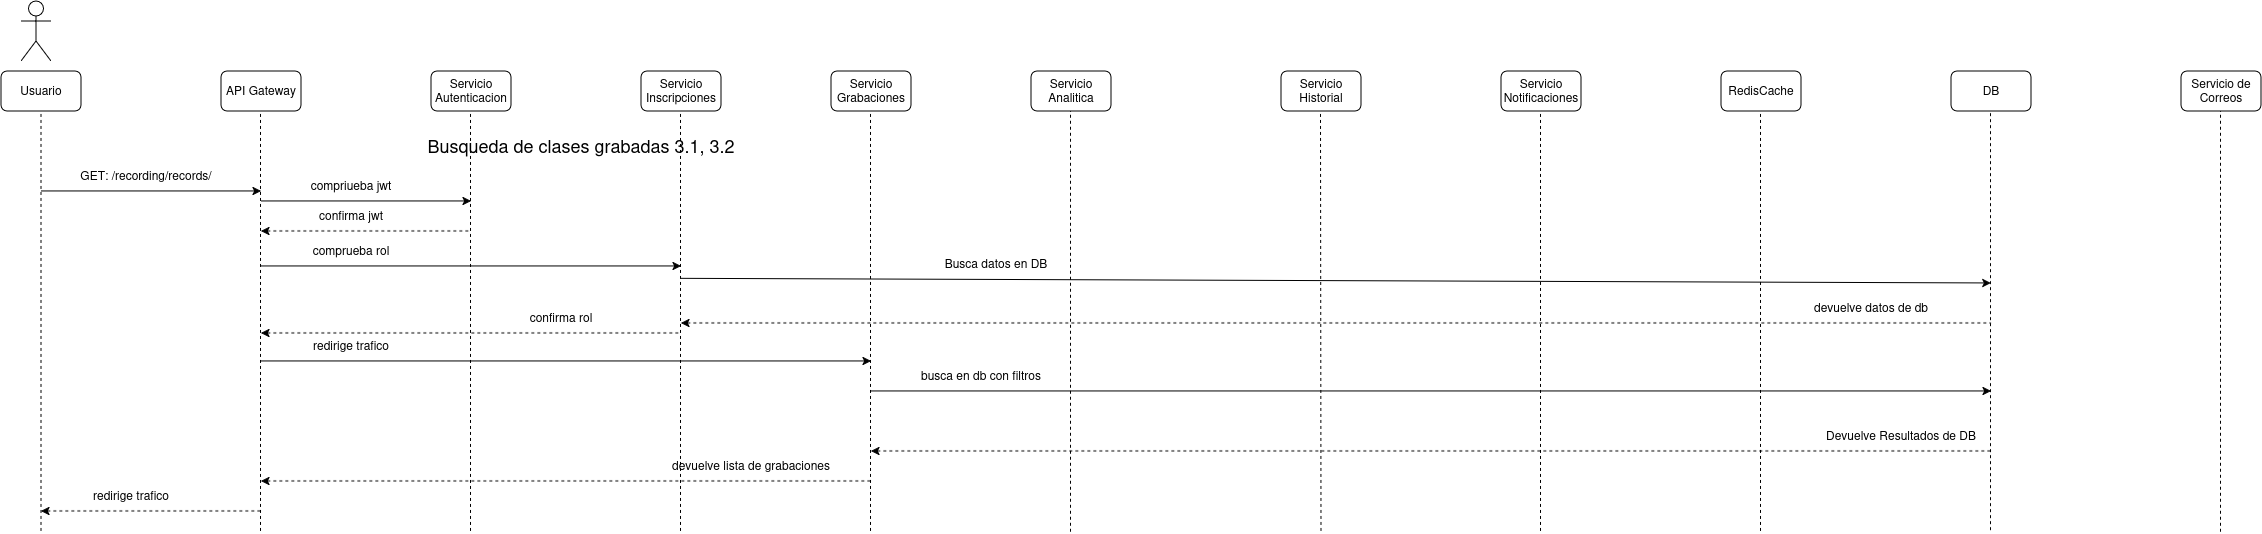

The diagram above was exported from draw.io. Its source (the exported page's mxGraphModel, read from the mxfile embedded in the PNG):
<mxGraphModel dx="2086" dy="1223" grid="1" gridSize="10" guides="1" tooltips="1" connect="1" arrows="1" fold="1" page="1" pageScale="1" pageWidth="850" pageHeight="1100" math="0" shadow="0">
  <root>
    <mxCell id="Ej5IpgDOhU0xE9SB9RXj-0" />
    <mxCell id="Ej5IpgDOhU0xE9SB9RXj-1" parent="Ej5IpgDOhU0xE9SB9RXj-0" />
    <mxCell id="Ej5IpgDOhU0xE9SB9RXj-2" parent="Ej5IpgDOhU0xE9SB9RXj-1" style="shape=umlActor;verticalLabelPosition=bottom;verticalAlign=top;html=1;outlineConnect=0;" value="" vertex="1">
      <mxGeometry height="60" width="30" x="60" y="30" as="geometry" />
    </mxCell>
    <mxCell id="Ej5IpgDOhU0xE9SB9RXj-3" parent="Ej5IpgDOhU0xE9SB9RXj-1" style="rounded=1;whiteSpace=wrap;html=1;" value="Usuario" vertex="1">
      <mxGeometry height="40" width="80" x="40" y="100" as="geometry" />
    </mxCell>
    <mxCell id="Ej5IpgDOhU0xE9SB9RXj-4" parent="Ej5IpgDOhU0xE9SB9RXj-1" style="rounded=1;whiteSpace=wrap;html=1;" value="API Gateway" vertex="1">
      <mxGeometry height="40" width="80" x="260" y="100" as="geometry" />
    </mxCell>
    <mxCell id="Ej5IpgDOhU0xE9SB9RXj-5" parent="Ej5IpgDOhU0xE9SB9RXj-1" style="rounded=1;whiteSpace=wrap;html=1;" value="Servicio Autenticacion" vertex="1">
      <mxGeometry height="40" width="80" x="470" y="100" as="geometry" />
    </mxCell>
    <mxCell id="Ej5IpgDOhU0xE9SB9RXj-6" parent="Ej5IpgDOhU0xE9SB9RXj-1" style="rounded=1;whiteSpace=wrap;html=1;" value="Servicio Inscripciones" vertex="1">
      <mxGeometry height="40" width="80" x="680" y="100" as="geometry" />
    </mxCell>
    <mxCell id="Ej5IpgDOhU0xE9SB9RXj-7" parent="Ej5IpgDOhU0xE9SB9RXj-1" style="rounded=1;whiteSpace=wrap;html=1;" value="Servicio Grabaciones" vertex="1">
      <mxGeometry height="40" width="80" x="870" y="100" as="geometry" />
    </mxCell>
    <mxCell id="Ej5IpgDOhU0xE9SB9RXj-8" parent="Ej5IpgDOhU0xE9SB9RXj-1" style="rounded=1;whiteSpace=wrap;html=1;" value="Servicio Analitica" vertex="1">
      <mxGeometry height="40" width="80" x="1070" y="100" as="geometry" />
    </mxCell>
    <mxCell id="Ej5IpgDOhU0xE9SB9RXj-9" parent="Ej5IpgDOhU0xE9SB9RXj-1" style="rounded=1;whiteSpace=wrap;html=1;" value="RedisCache" vertex="1">
      <mxGeometry height="40" width="80" x="1760" y="100" as="geometry" />
    </mxCell>
    <mxCell id="Ej5IpgDOhU0xE9SB9RXj-10" parent="Ej5IpgDOhU0xE9SB9RXj-1" style="rounded=1;whiteSpace=wrap;html=1;" value="Servicio Notificaciones" vertex="1">
      <mxGeometry height="40" width="80" x="1540" y="100" as="geometry" />
    </mxCell>
    <mxCell id="Ej5IpgDOhU0xE9SB9RXj-11" parent="Ej5IpgDOhU0xE9SB9RXj-1" style="rounded=1;whiteSpace=wrap;html=1;" value="Servicio Historial" vertex="1">
      <mxGeometry height="40" width="80" x="1320" y="100" as="geometry" />
    </mxCell>
    <mxCell id="Ej5IpgDOhU0xE9SB9RXj-12" parent="Ej5IpgDOhU0xE9SB9RXj-1" style="rounded=1;whiteSpace=wrap;html=1;" value="DB" vertex="1">
      <mxGeometry height="40" width="80" x="1990" y="100" as="geometry" />
    </mxCell>
    <mxCell id="Ej5IpgDOhU0xE9SB9RXj-13" parent="Ej5IpgDOhU0xE9SB9RXj-1" style="rounded=1;whiteSpace=wrap;html=1;" value="Servicio de Correos" vertex="1">
      <mxGeometry height="40" width="80" x="2220" y="100" as="geometry" />
    </mxCell>
    <mxCell id="Ej5IpgDOhU0xE9SB9RXj-14" edge="1" parent="Ej5IpgDOhU0xE9SB9RXj-1" style="endArrow=classic;html=1;rounded=0;" value="">
      <mxGeometry height="50" relative="1" width="50" as="geometry">
        <mxPoint x="80" y="220" as="sourcePoint" />
        <mxPoint x="300" y="220" as="targetPoint" />
      </mxGeometry>
    </mxCell>
    <mxCell id="Ej5IpgDOhU0xE9SB9RXj-15" parent="Ej5IpgDOhU0xE9SB9RXj-1" style="text;html=1;whiteSpace=wrap;strokeColor=none;fillColor=none;align=center;verticalAlign=middle;rounded=0;" value="&lt;span style=&quot;font-size: 18px;&quot;&gt;Busqueda de clases grabadas 3.1, 3.2&lt;/span&gt;" vertex="1">
      <mxGeometry height="30" width="420" x="410" y="160" as="geometry" />
    </mxCell>
    <mxCell id="Ej5IpgDOhU0xE9SB9RXj-16" parent="Ej5IpgDOhU0xE9SB9RXj-1" style="text;html=1;whiteSpace=wrap;strokeColor=none;fillColor=none;align=center;verticalAlign=middle;rounded=0;" value="GET: /recording/records/" vertex="1">
      <mxGeometry height="30" width="150" x="110" y="190" as="geometry" />
    </mxCell>
    <mxCell id="Ej5IpgDOhU0xE9SB9RXj-17" edge="1" parent="Ej5IpgDOhU0xE9SB9RXj-1" style="endArrow=none;dashed=1;html=1;rounded=0;entryX=0.5;entryY=1;entryDx=0;entryDy=0;" target="Ej5IpgDOhU0xE9SB9RXj-3" value="">
      <mxGeometry height="50" relative="1" width="50" as="geometry">
        <mxPoint x="80" y="560" as="sourcePoint" />
        <mxPoint x="550" y="210" as="targetPoint" />
      </mxGeometry>
    </mxCell>
    <mxCell id="Ej5IpgDOhU0xE9SB9RXj-18" edge="1" parent="Ej5IpgDOhU0xE9SB9RXj-1" style="endArrow=none;dashed=1;html=1;rounded=0;entryX=0.5;entryY=1;entryDx=0;entryDy=0;" value="">
      <mxGeometry height="50" relative="1" width="50" as="geometry">
        <mxPoint x="299.5" y="560" as="sourcePoint" />
        <mxPoint x="299.5" y="140" as="targetPoint" />
      </mxGeometry>
    </mxCell>
    <mxCell id="Ej5IpgDOhU0xE9SB9RXj-19" edge="1" parent="Ej5IpgDOhU0xE9SB9RXj-1" style="endArrow=none;dashed=1;html=1;rounded=0;entryX=0.5;entryY=1;entryDx=0;entryDy=0;" value="">
      <mxGeometry height="50" relative="1" width="50" as="geometry">
        <mxPoint x="509.5" y="560" as="sourcePoint" />
        <mxPoint x="509.5" y="140" as="targetPoint" />
      </mxGeometry>
    </mxCell>
    <mxCell id="Ej5IpgDOhU0xE9SB9RXj-20" edge="1" parent="Ej5IpgDOhU0xE9SB9RXj-1" style="endArrow=none;dashed=1;html=1;rounded=0;entryX=0.5;entryY=1;entryDx=0;entryDy=0;" value="">
      <mxGeometry height="50" relative="1" width="50" as="geometry">
        <mxPoint x="719.5" y="560" as="sourcePoint" />
        <mxPoint x="719.5" y="140" as="targetPoint" />
      </mxGeometry>
    </mxCell>
    <mxCell id="Ej5IpgDOhU0xE9SB9RXj-21" edge="1" parent="Ej5IpgDOhU0xE9SB9RXj-1" style="endArrow=none;dashed=1;html=1;rounded=0;entryX=0.5;entryY=1;entryDx=0;entryDy=0;" value="">
      <mxGeometry height="50" relative="1" width="50" as="geometry">
        <mxPoint x="909.5" y="560" as="sourcePoint" />
        <mxPoint x="909.5" y="140" as="targetPoint" />
      </mxGeometry>
    </mxCell>
    <mxCell id="Ej5IpgDOhU0xE9SB9RXj-22" edge="1" parent="Ej5IpgDOhU0xE9SB9RXj-1" style="endArrow=none;dashed=1;html=1;rounded=0;entryX=0.5;entryY=1;entryDx=0;entryDy=0;" value="">
      <mxGeometry height="50" relative="1" width="50" as="geometry">
        <mxPoint x="1109.5" y="560.7999877929688" as="sourcePoint" />
        <mxPoint x="1109.5" y="140" as="targetPoint" />
      </mxGeometry>
    </mxCell>
    <mxCell id="Ej5IpgDOhU0xE9SB9RXj-23" edge="1" parent="Ej5IpgDOhU0xE9SB9RXj-1" style="endArrow=none;dashed=1;html=1;rounded=0;entryX=0.5;entryY=1;entryDx=0;entryDy=0;" value="">
      <mxGeometry height="50" relative="1" width="50" as="geometry">
        <mxPoint x="1360" y="560" as="sourcePoint" />
        <mxPoint x="1359.5" y="140" as="targetPoint" />
      </mxGeometry>
    </mxCell>
    <mxCell id="Ej5IpgDOhU0xE9SB9RXj-24" edge="1" parent="Ej5IpgDOhU0xE9SB9RXj-1" style="endArrow=none;dashed=1;html=1;rounded=0;entryX=0.5;entryY=1;entryDx=0;entryDy=0;" value="">
      <mxGeometry height="50" relative="1" width="50" as="geometry">
        <mxPoint x="1579.5" y="560" as="sourcePoint" />
        <mxPoint x="1579.5" y="140" as="targetPoint" />
      </mxGeometry>
    </mxCell>
    <mxCell id="Ej5IpgDOhU0xE9SB9RXj-25" edge="1" parent="Ej5IpgDOhU0xE9SB9RXj-1" style="endArrow=none;dashed=1;html=1;rounded=0;entryX=0.5;entryY=1;entryDx=0;entryDy=0;" value="">
      <mxGeometry height="50" relative="1" width="50" as="geometry">
        <mxPoint x="1799.5" y="560" as="sourcePoint" />
        <mxPoint x="1799.5" y="140" as="targetPoint" />
      </mxGeometry>
    </mxCell>
    <mxCell id="Ej5IpgDOhU0xE9SB9RXj-26" edge="1" parent="Ej5IpgDOhU0xE9SB9RXj-1" style="endArrow=none;dashed=1;html=1;rounded=0;entryX=0.5;entryY=1;entryDx=0;entryDy=0;" value="">
      <mxGeometry height="50" relative="1" width="50" as="geometry">
        <mxPoint x="2029.5" y="559.2000122070312" as="sourcePoint" />
        <mxPoint x="2029.5" y="140" as="targetPoint" />
      </mxGeometry>
    </mxCell>
    <mxCell id="Ej5IpgDOhU0xE9SB9RXj-27" edge="1" parent="Ej5IpgDOhU0xE9SB9RXj-1" style="endArrow=none;dashed=1;html=1;rounded=0;entryX=0.5;entryY=1;entryDx=0;entryDy=0;" value="">
      <mxGeometry height="50" relative="1" width="50" as="geometry">
        <mxPoint x="2259.5" y="560.7999877929688" as="sourcePoint" />
        <mxPoint x="2259.5" y="140" as="targetPoint" />
      </mxGeometry>
    </mxCell>
    <mxCell id="6Rzr0I53nVy1p33ku_JA-0" edge="1" parent="Ej5IpgDOhU0xE9SB9RXj-1" style="endArrow=classic;html=1;rounded=0;" value="">
      <mxGeometry height="50" relative="1" width="50" as="geometry">
        <mxPoint x="300" y="390" as="sourcePoint" />
        <mxPoint x="910" y="390" as="targetPoint" />
      </mxGeometry>
    </mxCell>
    <mxCell id="6Rzr0I53nVy1p33ku_JA-1" parent="Ej5IpgDOhU0xE9SB9RXj-1" style="text;html=1;whiteSpace=wrap;strokeColor=none;fillColor=none;align=center;verticalAlign=middle;rounded=0;" value="redirige trafico" vertex="1">
      <mxGeometry height="30" width="120" x="330" y="360" as="geometry" />
    </mxCell>
    <mxCell id="hiOhh1SqswEDcjs5VowG-0" edge="1" parent="Ej5IpgDOhU0xE9SB9RXj-1" style="endArrow=classic;html=1;rounded=0;" value="">
      <mxGeometry height="50" relative="1" width="50" as="geometry">
        <mxPoint x="910" y="420" as="sourcePoint" />
        <mxPoint x="2030" y="420" as="targetPoint" />
      </mxGeometry>
    </mxCell>
    <mxCell id="hiOhh1SqswEDcjs5VowG-1" parent="Ej5IpgDOhU0xE9SB9RXj-1" style="text;html=1;whiteSpace=wrap;strokeColor=none;fillColor=none;align=center;verticalAlign=middle;rounded=0;" value="busca en db con filtros" vertex="1">
      <mxGeometry height="30" width="160" x="940" y="390" as="geometry" />
    </mxCell>
    <mxCell id="hiOhh1SqswEDcjs5VowG-2" edge="1" parent="Ej5IpgDOhU0xE9SB9RXj-1" style="endArrow=none;html=1;rounded=0;startArrow=classic;startFill=1;endFill=0;dashed=1;" value="">
      <mxGeometry height="50" relative="1" width="50" as="geometry">
        <mxPoint x="910" y="480" as="sourcePoint" />
        <mxPoint x="2030" y="480" as="targetPoint" />
      </mxGeometry>
    </mxCell>
    <mxCell id="hiOhh1SqswEDcjs5VowG-3" parent="Ej5IpgDOhU0xE9SB9RXj-1" style="text;html=1;whiteSpace=wrap;strokeColor=none;fillColor=none;align=center;verticalAlign=middle;rounded=0;" value="Devuelve Resultados de DB" vertex="1">
      <mxGeometry height="30" width="160" x="1860" y="450" as="geometry" />
    </mxCell>
    <mxCell id="BXxQ2FaQ04ovJ_HdNOn6-0" edge="1" parent="Ej5IpgDOhU0xE9SB9RXj-1" style="endArrow=none;html=1;rounded=0;startArrow=classic;startFill=1;endFill=0;dashed=1;" value="">
      <mxGeometry height="50" relative="1" width="50" as="geometry">
        <mxPoint x="300" y="510" as="sourcePoint" />
        <mxPoint x="910" y="510" as="targetPoint" />
      </mxGeometry>
    </mxCell>
    <mxCell id="BXxQ2FaQ04ovJ_HdNOn6-1" parent="Ej5IpgDOhU0xE9SB9RXj-1" style="text;html=1;whiteSpace=wrap;strokeColor=none;fillColor=none;align=center;verticalAlign=middle;rounded=0;" value="devuelve lista de grabaciones" vertex="1">
      <mxGeometry height="30" width="180" x="700" y="480" as="geometry" />
    </mxCell>
    <mxCell id="BXxQ2FaQ04ovJ_HdNOn6-2" edge="1" parent="Ej5IpgDOhU0xE9SB9RXj-1" style="endArrow=none;html=1;rounded=0;startArrow=classic;startFill=1;endFill=0;dashed=1;" value="">
      <mxGeometry height="50" relative="1" width="50" as="geometry">
        <mxPoint x="80" y="540" as="sourcePoint" />
        <mxPoint x="300" y="540" as="targetPoint" />
      </mxGeometry>
    </mxCell>
    <mxCell id="BXxQ2FaQ04ovJ_HdNOn6-3" parent="Ej5IpgDOhU0xE9SB9RXj-1" style="text;html=1;whiteSpace=wrap;strokeColor=none;fillColor=none;align=center;verticalAlign=middle;rounded=0;" value="redirige trafico" vertex="1">
      <mxGeometry height="30" width="120" x="110" y="510" as="geometry" />
    </mxCell>
    <mxCell id="4VrNvvFAdrP_2Miwcn-5-12" edge="1" parent="Ej5IpgDOhU0xE9SB9RXj-1" style="endArrow=classic;html=1;rounded=0;" value="">
      <mxGeometry height="50" relative="1" width="50" as="geometry">
        <mxPoint x="300" y="230" as="sourcePoint" />
        <mxPoint x="510" y="230" as="targetPoint" />
      </mxGeometry>
    </mxCell>
    <mxCell id="4VrNvvFAdrP_2Miwcn-5-13" parent="Ej5IpgDOhU0xE9SB9RXj-1" style="text;html=1;whiteSpace=wrap;strokeColor=none;fillColor=none;align=center;verticalAlign=middle;rounded=0;" value="compriueba jwt" vertex="1">
      <mxGeometry height="30" width="120" x="330" y="200" as="geometry" />
    </mxCell>
    <mxCell id="4VrNvvFAdrP_2Miwcn-5-14" edge="1" parent="Ej5IpgDOhU0xE9SB9RXj-1" style="endArrow=none;html=1;rounded=0;startArrow=classic;startFill=1;endFill=0;dashed=1;" value="">
      <mxGeometry height="50" relative="1" width="50" as="geometry">
        <mxPoint x="300" y="260" as="sourcePoint" />
        <mxPoint x="510" y="260" as="targetPoint" />
      </mxGeometry>
    </mxCell>
    <mxCell id="4VrNvvFAdrP_2Miwcn-5-15" parent="Ej5IpgDOhU0xE9SB9RXj-1" style="text;html=1;whiteSpace=wrap;strokeColor=none;fillColor=none;align=center;verticalAlign=middle;rounded=0;" value="confirma jwt" vertex="1">
      <mxGeometry height="30" width="120" x="330" y="230" as="geometry" />
    </mxCell>
    <mxCell id="4VrNvvFAdrP_2Miwcn-5-16" edge="1" parent="Ej5IpgDOhU0xE9SB9RXj-1" style="endArrow=classic;html=1;rounded=0;" value="">
      <mxGeometry height="50" relative="1" width="50" as="geometry">
        <mxPoint x="300" y="295" as="sourcePoint" />
        <mxPoint x="720" y="295" as="targetPoint" />
      </mxGeometry>
    </mxCell>
    <mxCell id="4VrNvvFAdrP_2Miwcn-5-17" parent="Ej5IpgDOhU0xE9SB9RXj-1" style="text;html=1;whiteSpace=wrap;strokeColor=none;fillColor=none;align=center;verticalAlign=middle;rounded=0;" value="comprueba rol" vertex="1">
      <mxGeometry height="30" width="120" x="330" y="265" as="geometry" />
    </mxCell>
    <mxCell id="4VrNvvFAdrP_2Miwcn-5-18" edge="1" parent="Ej5IpgDOhU0xE9SB9RXj-1" style="endArrow=none;html=1;rounded=0;startArrow=classic;startFill=1;endFill=0;dashed=1;" value="">
      <mxGeometry height="50" relative="1" width="50" as="geometry">
        <mxPoint x="300" y="362" as="sourcePoint" />
        <mxPoint x="720" y="362" as="targetPoint" />
      </mxGeometry>
    </mxCell>
    <mxCell id="4VrNvvFAdrP_2Miwcn-5-19" parent="Ej5IpgDOhU0xE9SB9RXj-1" style="text;html=1;whiteSpace=wrap;strokeColor=none;fillColor=none;align=center;verticalAlign=middle;rounded=0;" value="confirma rol" vertex="1">
      <mxGeometry height="30" width="120" x="540" y="332" as="geometry" />
    </mxCell>
    <mxCell id="4VrNvvFAdrP_2Miwcn-5-20" edge="1" parent="Ej5IpgDOhU0xE9SB9RXj-1" style="endArrow=classic;html=1;rounded=0;" value="">
      <mxGeometry height="50" relative="1" width="50" as="geometry">
        <mxPoint x="720" y="307.38" as="sourcePoint" />
        <mxPoint x="2030" y="312" as="targetPoint" />
      </mxGeometry>
    </mxCell>
    <mxCell id="4VrNvvFAdrP_2Miwcn-5-21" parent="Ej5IpgDOhU0xE9SB9RXj-1" style="text;html=1;whiteSpace=wrap;strokeColor=none;fillColor=none;align=center;verticalAlign=middle;rounded=0;" value="Busca datos en DB" vertex="1">
      <mxGeometry height="30" width="170" x="950" y="277.38" as="geometry" />
    </mxCell>
    <mxCell id="4VrNvvFAdrP_2Miwcn-5-22" edge="1" parent="Ej5IpgDOhU0xE9SB9RXj-1" style="endArrow=none;html=1;rounded=0;endFill=0;startArrow=classic;startFill=1;dashed=1;" value="">
      <mxGeometry height="50" relative="1" width="50" as="geometry">
        <mxPoint x="720" y="352" as="sourcePoint" />
        <mxPoint x="2030" y="352" as="targetPoint" />
      </mxGeometry>
    </mxCell>
    <mxCell id="4VrNvvFAdrP_2Miwcn-5-23" parent="Ej5IpgDOhU0xE9SB9RXj-1" style="text;html=1;whiteSpace=wrap;strokeColor=none;fillColor=none;align=center;verticalAlign=middle;rounded=0;" value="devuelve datos de db" vertex="1">
      <mxGeometry height="30" width="220" x="1800" y="322.00000000000006" as="geometry" />
    </mxCell>
  </root>
</mxGraphModel>